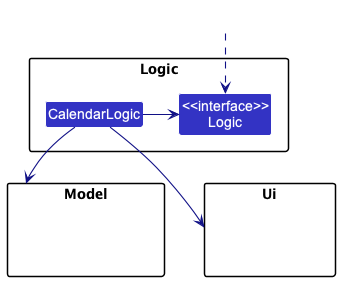

The diagram above was rendered by PlantUML. Its source (embedded in the PNG):
@startuml
!include style.puml
skinparam arrowThickness 1.1
skinparam arrowColor LOGIC_COLOR_T4
skinparam classBackgroundColor LOGIC_COLOR

package Logic {


Class "<<interface>>\nLogic" as Logic
Class CalendarLogic
}

package Model{
Class HiddenModel #FFFFFF
}

package Ui{
Class HiddenUi #FFFFFF
}

Class HiddenOutside #FFFFFF
HiddenOutside ..> Logic

CalendarLogic -right-> Logic

CalendarLogic --> Model
CalendarLogic --> Ui
@enduml